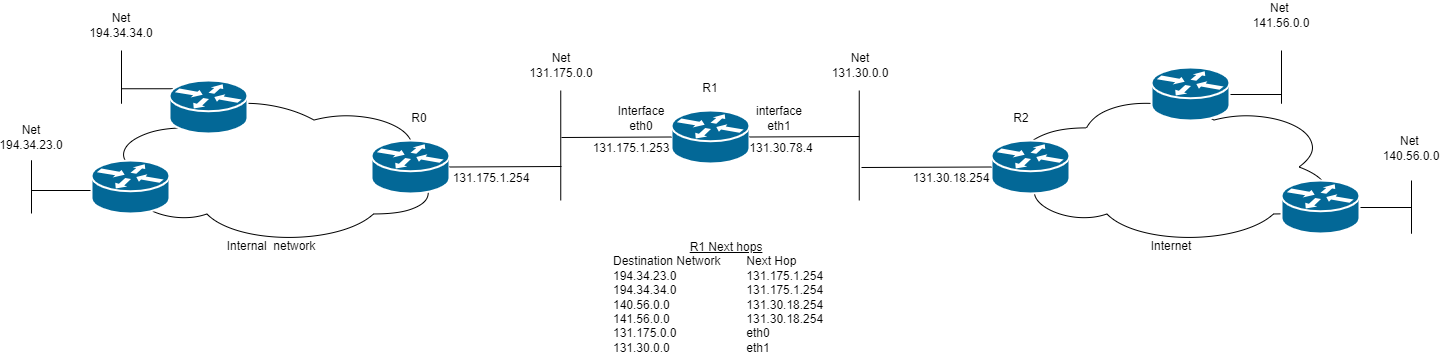

The diagram above was exported from draw.io. Its source (the exported page's mxGraphModel, read from the mxfile embedded in the PNG):
<mxGraphModel dx="1668" dy="965" grid="1" gridSize="10" guides="1" tooltips="1" connect="1" arrows="1" fold="1" page="1" pageScale="1" pageWidth="2339" pageHeight="3300" math="0" shadow="0">
  <root>
    <mxCell id="0" />
    <mxCell id="1" parent="0" />
    <mxCell id="zQf36Yw31Co322xi74w2-30" value="&lt;div&gt;&lt;br&gt;&lt;/div&gt;&lt;div&gt;&lt;br&gt;&lt;/div&gt;&lt;div&gt;&lt;br&gt;&lt;/div&gt;&lt;div&gt;&lt;br&gt;&lt;/div&gt;&lt;div&gt;&lt;br&gt;&lt;/div&gt;&lt;div&gt;&lt;br&gt;&lt;/div&gt;&lt;div&gt;&lt;br&gt;&lt;/div&gt;&lt;div&gt;&lt;br&gt;&lt;/div&gt;&lt;div&gt;&lt;br&gt;&lt;/div&gt;&lt;div&gt;&lt;br&gt;&lt;/div&gt;Internal&amp;nbsp; network" style="ellipse;shape=cloud;whiteSpace=wrap;html=1;align=center;fillColor=none;verticalAlign=top;" vertex="1" parent="1">
      <mxGeometry x="120" y="138.25" width="340" height="156.5" as="geometry" />
    </mxCell>
    <mxCell id="zQf36Yw31Co322xi74w2-1" value="" style="shape=mxgraph.cisco.routers.router;sketch=0;html=1;pointerEvents=1;dashed=0;fillColor=#036897;strokeColor=#ffffff;strokeWidth=2;verticalLabelPosition=bottom;verticalAlign=top;align=center;outlineConnect=0;" vertex="1" parent="1">
      <mxGeometry x="390" y="190" width="78" height="53" as="geometry" />
    </mxCell>
    <mxCell id="zQf36Yw31Co322xi74w2-2" value="" style="shape=mxgraph.cisco.routers.router;sketch=0;html=1;pointerEvents=1;dashed=0;fillColor=#036897;strokeColor=#ffffff;strokeWidth=2;verticalLabelPosition=bottom;verticalAlign=top;align=center;outlineConnect=0;" vertex="1" parent="1">
      <mxGeometry x="690" y="160" width="78" height="53" as="geometry" />
    </mxCell>
    <mxCell id="zQf36Yw31Co322xi74w2-4" value="&lt;div&gt;&lt;br&gt;&lt;/div&gt;&lt;div&gt;&lt;br&gt;&lt;/div&gt;&lt;div&gt;&lt;br&gt;&lt;/div&gt;&lt;div&gt;&lt;br&gt;&lt;/div&gt;&lt;div&gt;&lt;br&gt;&lt;/div&gt;&lt;div&gt;&lt;br&gt;&lt;/div&gt;&lt;div&gt;&lt;br&gt;&lt;/div&gt;&lt;div&gt;&lt;br&gt;&lt;/div&gt;&lt;div&gt;&lt;br&gt;&lt;/div&gt;&lt;div&gt;&lt;br&gt;&lt;/div&gt;Internet" style="ellipse;shape=cloud;whiteSpace=wrap;html=1;align=center;fillColor=none;verticalAlign=top;" vertex="1" parent="1">
      <mxGeometry x="1020" y="138.25" width="340" height="156.5" as="geometry" />
    </mxCell>
    <mxCell id="zQf36Yw31Co322xi74w2-3" value="" style="shape=mxgraph.cisco.routers.router;sketch=0;html=1;pointerEvents=1;dashed=0;fillColor=#036897;strokeColor=#ffffff;strokeWidth=2;verticalLabelPosition=bottom;verticalAlign=top;align=center;outlineConnect=0;" vertex="1" parent="1">
      <mxGeometry x="1010" y="190" width="78" height="53" as="geometry" />
    </mxCell>
    <mxCell id="zQf36Yw31Co322xi74w2-6" value="" style="endArrow=none;html=1;rounded=0;entryX=0;entryY=0.5;entryDx=0;entryDy=0;entryPerimeter=0;" edge="1" parent="1" target="zQf36Yw31Co322xi74w2-3">
      <mxGeometry width="50" height="50" relative="1" as="geometry">
        <mxPoint x="880" y="217" as="sourcePoint" />
        <mxPoint x="952" y="70" as="targetPoint" />
      </mxGeometry>
    </mxCell>
    <mxCell id="zQf36Yw31Co322xi74w2-7" value="" style="endArrow=none;html=1;rounded=0;" edge="1" parent="1">
      <mxGeometry width="50" height="50" relative="1" as="geometry">
        <mxPoint x="877.75" y="250" as="sourcePoint" />
        <mxPoint x="877.75" y="140" as="targetPoint" />
      </mxGeometry>
    </mxCell>
    <mxCell id="zQf36Yw31Co322xi74w2-8" value="" style="endArrow=none;html=1;rounded=0;entryX=0;entryY=0.5;entryDx=0;entryDy=0;entryPerimeter=0;exitX=1;exitY=0.5;exitDx=0;exitDy=0;exitPerimeter=0;" edge="1" parent="1" source="zQf36Yw31Co322xi74w2-2">
      <mxGeometry width="50" height="50" relative="1" as="geometry">
        <mxPoint x="780" y="186" as="sourcePoint" />
        <mxPoint x="878" y="186" as="targetPoint" />
      </mxGeometry>
    </mxCell>
    <mxCell id="zQf36Yw31Co322xi74w2-13" value="" style="endArrow=none;html=1;rounded=0;" edge="1" parent="1">
      <mxGeometry width="50" height="50" relative="1" as="geometry">
        <mxPoint x="579.25" y="250" as="sourcePoint" />
        <mxPoint x="579.25" y="140" as="targetPoint" />
      </mxGeometry>
    </mxCell>
    <mxCell id="zQf36Yw31Co322xi74w2-9" value="" style="endArrow=none;html=1;rounded=0;exitX=1;exitY=0.5;exitDx=0;exitDy=0;exitPerimeter=0;" edge="1" parent="1" source="zQf36Yw31Co322xi74w2-1">
      <mxGeometry width="50" height="50" relative="1" as="geometry">
        <mxPoint x="529.9962264150944" y="216" as="sourcePoint" />
        <mxPoint x="580" y="216" as="targetPoint" />
      </mxGeometry>
    </mxCell>
    <mxCell id="zQf36Yw31Co322xi74w2-11" value="" style="endArrow=none;html=1;rounded=0;entryX=0;entryY=0.5;entryDx=0;entryDy=0;entryPerimeter=0;exitX=1;exitY=0.5;exitDx=0;exitDy=0;exitPerimeter=0;" edge="1" parent="1" target="zQf36Yw31Co322xi74w2-2">
      <mxGeometry width="50" height="50" relative="1" as="geometry">
        <mxPoint x="580" y="187" as="sourcePoint" />
        <mxPoint x="626.6981132075472" y="186" as="targetPoint" />
      </mxGeometry>
    </mxCell>
    <mxCell id="zQf36Yw31Co322xi74w2-14" value="Net 131.175.0.0" style="text;html=1;align=center;verticalAlign=middle;whiteSpace=wrap;rounded=0;" vertex="1" parent="1">
      <mxGeometry x="550" y="100" width="60" height="30" as="geometry" />
    </mxCell>
    <mxCell id="zQf36Yw31Co322xi74w2-15" value="131.175.1.253" style="text;html=1;align=center;verticalAlign=middle;whiteSpace=wrap;rounded=0;" vertex="1" parent="1">
      <mxGeometry x="620" y="183.25" width="60" height="30" as="geometry" />
    </mxCell>
    <mxCell id="zQf36Yw31Co322xi74w2-16" value="131.175.1.254" style="text;html=1;align=center;verticalAlign=middle;whiteSpace=wrap;rounded=0;" vertex="1" parent="1">
      <mxGeometry x="480" y="213" width="60" height="30" as="geometry" />
    </mxCell>
    <mxCell id="zQf36Yw31Co322xi74w2-17" value="131.30.78.4" style="text;html=1;align=center;verticalAlign=middle;whiteSpace=wrap;rounded=0;" vertex="1" parent="1">
      <mxGeometry x="770" y="183.25" width="60" height="30" as="geometry" />
    </mxCell>
    <mxCell id="zQf36Yw31Co322xi74w2-18" value="Net 131.30.0.0" style="text;html=1;align=center;verticalAlign=middle;whiteSpace=wrap;rounded=0;" vertex="1" parent="1">
      <mxGeometry x="849" y="100" width="60" height="30" as="geometry" />
    </mxCell>
    <mxCell id="zQf36Yw31Co322xi74w2-19" value="131.30.18.254" style="text;html=1;align=center;verticalAlign=middle;whiteSpace=wrap;rounded=0;" vertex="1" parent="1">
      <mxGeometry x="940" y="213.25" width="60" height="30" as="geometry" />
    </mxCell>
    <mxCell id="zQf36Yw31Co322xi74w2-21" value="" style="endArrow=none;html=1;rounded=0;" edge="1" parent="1">
      <mxGeometry width="50" height="50" relative="1" as="geometry">
        <mxPoint x="1370" y="257" as="sourcePoint" />
        <mxPoint x="1430" y="257" as="targetPoint" />
      </mxGeometry>
    </mxCell>
    <mxCell id="zQf36Yw31Co322xi74w2-23" value="" style="shape=mxgraph.cisco.routers.router;sketch=0;html=1;pointerEvents=1;dashed=0;fillColor=#036897;strokeColor=#ffffff;strokeWidth=2;verticalLabelPosition=bottom;verticalAlign=top;align=center;outlineConnect=0;" vertex="1" parent="1">
      <mxGeometry x="1300" y="230" width="78" height="53" as="geometry" />
    </mxCell>
    <mxCell id="zQf36Yw31Co322xi74w2-24" value="" style="endArrow=none;html=1;rounded=0;" edge="1" parent="1">
      <mxGeometry width="50" height="50" relative="1" as="geometry">
        <mxPoint x="1430" y="283.25" as="sourcePoint" />
        <mxPoint x="1430" y="230" as="targetPoint" />
      </mxGeometry>
    </mxCell>
    <mxCell id="zQf36Yw31Co322xi74w2-25" value="Net 194.34.23.0" style="text;html=1;align=center;verticalAlign=middle;whiteSpace=wrap;rounded=0;" vertex="1" parent="1">
      <mxGeometry x="20" y="171.5" width="60" height="30" as="geometry" />
    </mxCell>
    <mxCell id="zQf36Yw31Co322xi74w2-26" value="" style="endArrow=none;html=1;rounded=0;" edge="1" parent="1">
      <mxGeometry width="50" height="50" relative="1" as="geometry">
        <mxPoint x="1240" y="144" as="sourcePoint" />
        <mxPoint x="1300" y="144" as="targetPoint" />
      </mxGeometry>
    </mxCell>
    <mxCell id="zQf36Yw31Co322xi74w2-27" value="" style="shape=mxgraph.cisco.routers.router;sketch=0;html=1;pointerEvents=1;dashed=0;fillColor=#036897;strokeColor=#ffffff;strokeWidth=2;verticalLabelPosition=bottom;verticalAlign=top;align=center;outlineConnect=0;" vertex="1" parent="1">
      <mxGeometry x="1170" y="117" width="78" height="53" as="geometry" />
    </mxCell>
    <mxCell id="zQf36Yw31Co322xi74w2-28" value="" style="endArrow=none;html=1;rounded=0;" edge="1" parent="1">
      <mxGeometry width="50" height="50" relative="1" as="geometry">
        <mxPoint x="1300" y="153.25" as="sourcePoint" />
        <mxPoint x="1300" y="100" as="targetPoint" />
      </mxGeometry>
    </mxCell>
    <mxCell id="zQf36Yw31Co322xi74w2-29" value="Net 194.34.34.0" style="text;html=1;align=center;verticalAlign=middle;whiteSpace=wrap;rounded=0;" vertex="1" parent="1">
      <mxGeometry x="110" y="60" width="60" height="30" as="geometry" />
    </mxCell>
    <mxCell id="zQf36Yw31Co322xi74w2-31" value="" style="endArrow=none;html=1;rounded=0;" edge="1" parent="1">
      <mxGeometry width="50" height="50" relative="1" as="geometry">
        <mxPoint x="140" y="138.25" as="sourcePoint" />
        <mxPoint x="200" y="138.25" as="targetPoint" />
      </mxGeometry>
    </mxCell>
    <mxCell id="zQf36Yw31Co322xi74w2-32" value="" style="shape=mxgraph.cisco.routers.router;sketch=0;html=1;pointerEvents=1;dashed=0;fillColor=#036897;strokeColor=#ffffff;strokeWidth=2;verticalLabelPosition=bottom;verticalAlign=top;align=center;outlineConnect=0;" vertex="1" parent="1">
      <mxGeometry x="188" y="130" width="78" height="53" as="geometry" />
    </mxCell>
    <mxCell id="zQf36Yw31Co322xi74w2-33" value="" style="endArrow=none;html=1;rounded=0;" edge="1" parent="1">
      <mxGeometry width="50" height="50" relative="1" as="geometry">
        <mxPoint x="140" y="153.25" as="sourcePoint" />
        <mxPoint x="140" y="100" as="targetPoint" />
      </mxGeometry>
    </mxCell>
    <mxCell id="zQf36Yw31Co322xi74w2-35" value="" style="endArrow=none;html=1;rounded=0;" edge="1" parent="1">
      <mxGeometry width="50" height="50" relative="1" as="geometry">
        <mxPoint x="50" y="240" as="sourcePoint" />
        <mxPoint x="110" y="240" as="targetPoint" />
      </mxGeometry>
    </mxCell>
    <mxCell id="zQf36Yw31Co322xi74w2-36" value="" style="shape=mxgraph.cisco.routers.router;sketch=0;html=1;pointerEvents=1;dashed=0;fillColor=#036897;strokeColor=#ffffff;strokeWidth=2;verticalLabelPosition=bottom;verticalAlign=top;align=center;outlineConnect=0;" vertex="1" parent="1">
      <mxGeometry x="110" y="210" width="78" height="53" as="geometry" />
    </mxCell>
    <mxCell id="zQf36Yw31Co322xi74w2-37" value="" style="endArrow=none;html=1;rounded=0;" edge="1" parent="1">
      <mxGeometry width="50" height="50" relative="1" as="geometry">
        <mxPoint x="50" y="263" as="sourcePoint" />
        <mxPoint x="50" y="209.75" as="targetPoint" />
      </mxGeometry>
    </mxCell>
    <mxCell id="zQf36Yw31Co322xi74w2-39" value="Net&amp;nbsp;&lt;div&gt;141.56.0.0&lt;/div&gt;" style="text;html=1;align=center;verticalAlign=middle;whiteSpace=wrap;rounded=0;" vertex="1" parent="1">
      <mxGeometry x="1270" y="50" width="60" height="30" as="geometry" />
    </mxCell>
    <mxCell id="zQf36Yw31Co322xi74w2-40" value="Net&amp;nbsp;&lt;div&gt;140.56.0.0&lt;/div&gt;" style="text;html=1;align=center;verticalAlign=middle;whiteSpace=wrap;rounded=0;" vertex="1" parent="1">
      <mxGeometry x="1400" y="183.25" width="60" height="30" as="geometry" />
    </mxCell>
    <mxCell id="zQf36Yw31Co322xi74w2-42" value="&lt;div&gt;&amp;nbsp; &amp;nbsp; &amp;nbsp; &amp;nbsp; &amp;nbsp; &amp;nbsp; &amp;nbsp; &amp;nbsp; &amp;nbsp; &amp;nbsp; &amp;nbsp; &amp;nbsp;&lt;u&gt;R1 Next hops&lt;/u&gt;&lt;/div&gt;Destination Network&lt;span style=&quot;white-space: pre;&quot;&gt;&#09;&lt;/span&gt;Next Hop&lt;div&gt;1&lt;span style=&quot;background-color: initial;&quot;&gt;94.34.23.0&lt;span style=&quot;white-space: pre;&quot;&gt;&#09;&lt;span style=&quot;white-space: pre;&quot;&gt;&#09;&lt;/span&gt;&lt;/span&gt;&lt;span style=&quot;white-space: pre;&quot;&gt;&#09;&lt;/span&gt;131.175.1.254&lt;/span&gt;&lt;/div&gt;&lt;div&gt;194.34.34.0&lt;span style=&quot;background-color: initial; white-space: pre;&quot;&gt;&#09;&lt;/span&gt;&lt;span style=&quot;background-color: initial; white-space: pre;&quot;&gt;&#09;&lt;span style=&quot;white-space: pre;&quot;&gt;&#09;&lt;/span&gt;&lt;/span&gt;&lt;span style=&quot;background-color: initial;&quot;&gt;131.175.1.254&lt;/span&gt;&lt;/div&gt;&lt;div&gt;140.56.0.0&lt;span style=&quot;background-color: initial; white-space: pre;&quot;&gt;&#09;&lt;span style=&quot;white-space: pre;&quot;&gt;&#09;&lt;/span&gt;&lt;/span&gt;&lt;span style=&quot;background-color: initial; white-space: pre;&quot;&gt;&#09;&lt;/span&gt;&lt;span style=&quot;background-color: initial;&quot;&gt;131.30.18.254&lt;/span&gt;&lt;/div&gt;&lt;div&gt;141.56.0.0&lt;span style=&quot;background-color: initial; white-space: pre;&quot;&gt;&#09;&lt;span style=&quot;white-space: pre;&quot;&gt;&#09;&lt;/span&gt;&lt;/span&gt;&lt;span style=&quot;background-color: initial; white-space: pre;&quot;&gt;&#09;&lt;/span&gt;&lt;span style=&quot;background-color: initial;&quot;&gt;131.30.18.254&lt;/span&gt;&lt;/div&gt;&lt;div&gt;131.175.0.0&amp;nbsp; &amp;nbsp; &amp;nbsp; &amp;nbsp; &lt;span style=&quot;white-space: pre;&quot;&gt;&#09;&lt;span style=&quot;white-space: pre;&quot;&gt;&#09;&lt;/span&gt;&lt;/span&gt;eth0&lt;/div&gt;&lt;div&gt;131.30.0.0&amp;nbsp; &amp;nbsp; &amp;nbsp; &amp;nbsp; &amp;nbsp; &lt;span style=&quot;white-space: pre;&quot;&gt;&#09;&lt;/span&gt;&amp;nbsp; &lt;span style=&quot;white-space: pre;&quot;&gt;&#09;&lt;/span&gt;eth1&lt;/div&gt;" style="text;html=1;align=left;verticalAlign=top;whiteSpace=wrap;rounded=0;" vertex="1" parent="1">
      <mxGeometry x="630" y="283" width="250" height="130" as="geometry" />
    </mxCell>
    <mxCell id="zQf36Yw31Co322xi74w2-43" value="Interface eth0" style="text;html=1;align=center;verticalAlign=middle;whiteSpace=wrap;rounded=0;" vertex="1" parent="1">
      <mxGeometry x="630" y="153" width="60" height="30" as="geometry" />
    </mxCell>
    <mxCell id="zQf36Yw31Co322xi74w2-44" value="interface eth1" style="text;html=1;align=center;verticalAlign=middle;whiteSpace=wrap;rounded=0;" vertex="1" parent="1">
      <mxGeometry x="768" y="153.25" width="60" height="30" as="geometry" />
    </mxCell>
    <mxCell id="zQf36Yw31Co322xi74w2-46" value="R0" style="text;html=1;align=center;verticalAlign=middle;whiteSpace=wrap;rounded=0;" vertex="1" parent="1">
      <mxGeometry x="408" y="153" width="60" height="30" as="geometry" />
    </mxCell>
    <mxCell id="zQf36Yw31Co322xi74w2-47" value="R1" style="text;html=1;align=center;verticalAlign=middle;whiteSpace=wrap;rounded=0;" vertex="1" parent="1">
      <mxGeometry x="699" y="123.25" width="60" height="30" as="geometry" />
    </mxCell>
    <mxCell id="zQf36Yw31Co322xi74w2-48" value="R2" style="text;html=1;align=center;verticalAlign=middle;whiteSpace=wrap;rounded=0;" vertex="1" parent="1">
      <mxGeometry x="1010" y="153" width="60" height="30" as="geometry" />
    </mxCell>
  </root>
</mxGraphModel>